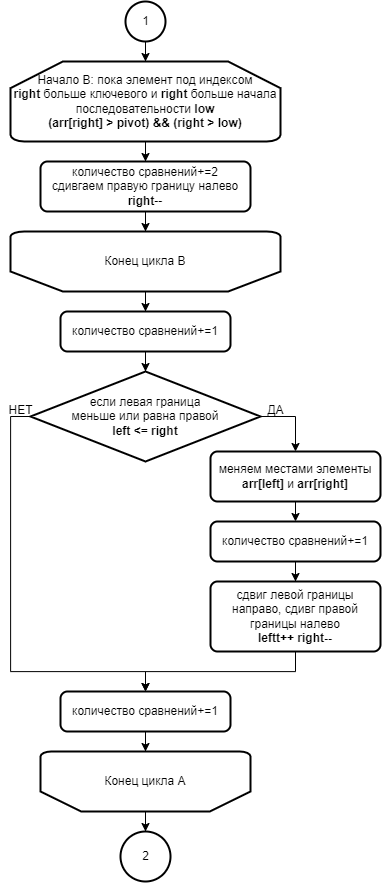

The diagram above was exported from draw.io. Its source (the exported page's mxGraphModel, read from the mxfile embedded in the PNG):
<mxGraphModel dx="271" dy="3073" grid="1" gridSize="10" guides="1" tooltips="1" connect="1" arrows="1" fold="1" page="1" pageScale="1" pageWidth="827" pageHeight="1169" math="0" shadow="0">
  <root>
    <mxCell id="0" />
    <mxCell id="1" parent="0" />
    <mxCell id="2" value="" style="edgeStyle=orthogonalEdgeStyle;rounded=0;orthogonalLoop=1;jettySize=auto;html=1;endArrow=classic;endFill=1;strokeWidth=1;" edge="1" source="3" target="5" parent="1">
      <mxGeometry relative="1" as="geometry" />
    </mxCell>
    <mxCell id="3" value="Начало В: пока элемент под индексом&lt;br&gt;&lt;b&gt;right &lt;/b&gt;больше ключевого и &lt;b&gt;right&lt;/b&gt;&amp;nbsp;больше начала последовательности &lt;b&gt;low&lt;/b&gt;&lt;br&gt;&lt;b&gt;(arr[right] &amp;gt; pivot) &amp;amp;&amp;amp; (right &amp;gt; low)&lt;/b&gt;" style="strokeWidth=2;html=1;shape=mxgraph.flowchart.loop_limit;whiteSpace=wrap;" vertex="1" parent="1">
      <mxGeometry x="910" y="830" width="270" height="80" as="geometry" />
    </mxCell>
    <mxCell id="4" value="" style="edgeStyle=orthogonalEdgeStyle;rounded=0;orthogonalLoop=1;jettySize=auto;html=1;endArrow=classic;endFill=1;strokeWidth=1;" edge="1" source="5" target="7" parent="1">
      <mxGeometry relative="1" as="geometry" />
    </mxCell>
    <mxCell id="5" value="количество сравнений+=2&lt;br&gt;сдивгаем правую границу налево&lt;br&gt;&lt;b&gt;right&lt;/b&gt;--" style="rounded=1;whiteSpace=wrap;html=1;absoluteArcSize=1;arcSize=14;strokeWidth=2;shadow=0;glass=0;sketch=0;" vertex="1" parent="1">
      <mxGeometry x="940" y="930" width="210" height="50" as="geometry" />
    </mxCell>
    <mxCell id="6" value="" style="edgeStyle=orthogonalEdgeStyle;rounded=0;orthogonalLoop=1;jettySize=auto;html=1;endArrow=classic;endFill=1;strokeWidth=1;" edge="1" source="7" target="9" parent="1">
      <mxGeometry relative="1" as="geometry" />
    </mxCell>
    <mxCell id="7" value="Конец цикла В" style="strokeWidth=2;html=1;shape=mxgraph.flowchart.loop_limit;whiteSpace=wrap;direction=west;" vertex="1" parent="1">
      <mxGeometry x="910" y="1000" width="270" height="60" as="geometry" />
    </mxCell>
    <mxCell id="8" value="" style="edgeStyle=orthogonalEdgeStyle;rounded=0;orthogonalLoop=1;jettySize=auto;html=1;endArrow=classic;endFill=1;strokeWidth=1;" edge="1" source="9" target="12" parent="1">
      <mxGeometry relative="1" as="geometry" />
    </mxCell>
    <mxCell id="9" value="количество сравнений+=1" style="rounded=1;whiteSpace=wrap;html=1;absoluteArcSize=1;arcSize=14;strokeWidth=2;shadow=0;glass=0;sketch=0;" vertex="1" parent="1">
      <mxGeometry x="960" y="1080" width="170" height="40" as="geometry" />
    </mxCell>
    <mxCell id="10" style="edgeStyle=orthogonalEdgeStyle;rounded=0;orthogonalLoop=1;jettySize=auto;html=1;exitX=1;exitY=0.5;exitDx=0;exitDy=0;exitPerimeter=0;entryX=0.5;entryY=0;entryDx=0;entryDy=0;endArrow=classic;endFill=1;strokeWidth=1;" edge="1" source="12" target="14" parent="1">
      <mxGeometry relative="1" as="geometry" />
    </mxCell>
    <mxCell id="11" style="edgeStyle=orthogonalEdgeStyle;rounded=0;orthogonalLoop=1;jettySize=auto;html=1;exitX=0;exitY=0.5;exitDx=0;exitDy=0;exitPerimeter=0;entryX=0.5;entryY=0;entryDx=0;entryDy=0;endArrow=classic;endFill=1;strokeWidth=1;" edge="1" source="12" target="20" parent="1">
      <mxGeometry relative="1" as="geometry">
        <Array as="points">
          <mxPoint x="910" y="1185" />
          <mxPoint x="910" y="1440" />
          <mxPoint x="1045" y="1440" />
        </Array>
      </mxGeometry>
    </mxCell>
    <mxCell id="12" value="если левая граница&lt;br&gt;меньше или равна правой&lt;br&gt;&lt;b&gt;left &amp;lt;= right&lt;/b&gt;" style="strokeWidth=2;html=1;shape=mxgraph.flowchart.decision;whiteSpace=wrap;" vertex="1" parent="1">
      <mxGeometry x="930" y="1140" width="230" height="90" as="geometry" />
    </mxCell>
    <mxCell id="13" style="edgeStyle=orthogonalEdgeStyle;rounded=0;orthogonalLoop=1;jettySize=auto;html=1;exitX=0.5;exitY=1;exitDx=0;exitDy=0;entryX=0.5;entryY=0;entryDx=0;entryDy=0;endArrow=classic;endFill=1;strokeWidth=1;" edge="1" source="14" target="16" parent="1">
      <mxGeometry relative="1" as="geometry" />
    </mxCell>
    <mxCell id="14" value="меняем местами элементы &lt;b&gt;arr[left] &lt;/b&gt;и &lt;b&gt;arr[right]&lt;/b&gt;" style="rounded=1;whiteSpace=wrap;html=1;absoluteArcSize=1;arcSize=14;strokeWidth=2;shadow=0;glass=0;sketch=0;" vertex="1" parent="1">
      <mxGeometry x="1110" y="1220" width="170" height="50" as="geometry" />
    </mxCell>
    <mxCell id="15" value="" style="edgeStyle=orthogonalEdgeStyle;rounded=0;orthogonalLoop=1;jettySize=auto;html=1;endArrow=classic;endFill=1;strokeWidth=1;" edge="1" source="16" target="18" parent="1">
      <mxGeometry relative="1" as="geometry" />
    </mxCell>
    <mxCell id="16" value="количество сравнений+=1" style="rounded=1;whiteSpace=wrap;html=1;absoluteArcSize=1;arcSize=14;strokeWidth=2;shadow=0;glass=0;sketch=0;" vertex="1" parent="1">
      <mxGeometry x="1110" y="1290" width="170" height="40" as="geometry" />
    </mxCell>
    <mxCell id="17" style="edgeStyle=orthogonalEdgeStyle;rounded=0;orthogonalLoop=1;jettySize=auto;html=1;exitX=0.5;exitY=1;exitDx=0;exitDy=0;entryX=0.5;entryY=0;entryDx=0;entryDy=0;endArrow=classic;endFill=1;strokeWidth=1;" edge="1" source="18" target="20" parent="1">
      <mxGeometry relative="1" as="geometry" />
    </mxCell>
    <mxCell id="18" value="сдвиг левой границы направо, сдивг правой границы налево&lt;br&gt;&lt;b&gt;leftt++ right--&lt;/b&gt;" style="rounded=1;whiteSpace=wrap;html=1;absoluteArcSize=1;arcSize=14;strokeWidth=2;shadow=0;glass=0;sketch=0;" vertex="1" parent="1">
      <mxGeometry x="1110" y="1350" width="170" height="70" as="geometry" />
    </mxCell>
    <mxCell id="19" value="" style="edgeStyle=orthogonalEdgeStyle;rounded=0;orthogonalLoop=1;jettySize=auto;html=1;endArrow=classic;endFill=1;strokeWidth=1;" edge="1" source="20" target="24" parent="1">
      <mxGeometry relative="1" as="geometry" />
    </mxCell>
    <mxCell id="20" value="количество сравнений+=1" style="rounded=1;whiteSpace=wrap;html=1;absoluteArcSize=1;arcSize=14;strokeWidth=2;shadow=0;glass=0;sketch=0;" vertex="1" parent="1">
      <mxGeometry x="960" y="1460" width="170" height="40" as="geometry" />
    </mxCell>
    <mxCell id="21" value="ДА" style="text;html=1;align=center;verticalAlign=middle;resizable=0;points=[];autosize=1;strokeColor=none;fillColor=none;" vertex="1" parent="1">
      <mxGeometry x="1160" y="1169" width="30" height="20" as="geometry" />
    </mxCell>
    <mxCell id="22" value="НЕТ" style="text;html=1;align=center;verticalAlign=middle;resizable=0;points=[];autosize=1;strokeColor=none;fillColor=none;" vertex="1" parent="1">
      <mxGeometry x="900" y="1169" width="40" height="20" as="geometry" />
    </mxCell>
    <mxCell id="23" value="" style="edgeStyle=orthogonalEdgeStyle;rounded=0;orthogonalLoop=1;jettySize=auto;html=1;endArrow=classic;endFill=1;strokeWidth=1;" edge="1" source="24" target="27" parent="1">
      <mxGeometry relative="1" as="geometry" />
    </mxCell>
    <mxCell id="24" value="Конец цикла А" style="strokeWidth=2;html=1;shape=mxgraph.flowchart.loop_limit;whiteSpace=wrap;direction=west;" vertex="1" parent="1">
      <mxGeometry x="940" y="1520" width="210" height="60" as="geometry" />
    </mxCell>
    <mxCell id="25" value="" style="edgeStyle=orthogonalEdgeStyle;rounded=0;orthogonalLoop=1;jettySize=auto;html=1;endArrow=classic;endFill=1;strokeWidth=1;" edge="1" source="26" target="3" parent="1">
      <mxGeometry relative="1" as="geometry" />
    </mxCell>
    <mxCell id="26" value="1" style="verticalLabelPosition=middle;verticalAlign=middle;html=1;shape=mxgraph.flowchart.on-page_reference;strokeWidth=2;labelPosition=center;align=center;" vertex="1" parent="1">
      <mxGeometry x="1025" y="770" width="40" height="40" as="geometry" />
    </mxCell>
    <mxCell id="27" value="2" style="verticalLabelPosition=middle;verticalAlign=middle;html=1;shape=mxgraph.flowchart.on-page_reference;strokeWidth=2;labelPosition=center;align=center;" vertex="1" parent="1">
      <mxGeometry x="1020" y="1600" width="50" height="50" as="geometry" />
    </mxCell>
  </root>
</mxGraphModel>